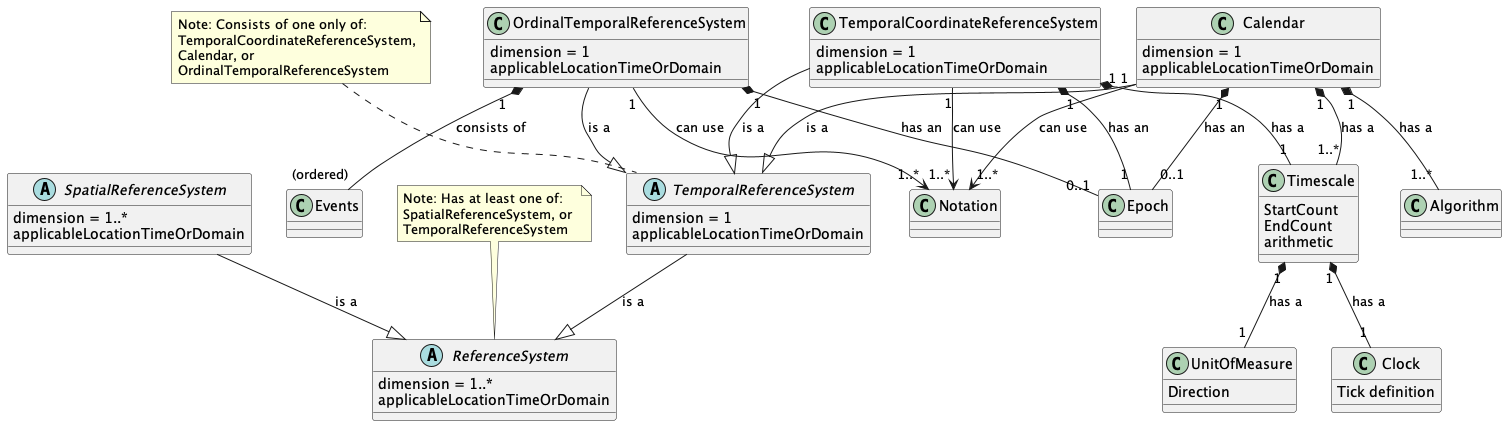

The diagram above was rendered by PlantUML. Its source (embedded in the PNG):
@startuml
abstract class ReferenceSystem {
    dimension = 1..*
    applicableLocationTimeOrDomain
}

abstract class SpatialReferenceSystem {
    dimension = 1..*
    applicableLocationTimeOrDomain
}

abstract class TemporalReferenceSystem {
    dimension = 1
    applicableLocationTimeOrDomain
}

note "Note: Has at least one of:\nSpatialReferenceSystem, or \nTemporalReferenceSystem" as N1
N1 .. ReferenceSystem

SpatialReferenceSystem --|> ReferenceSystem : is a
TemporalReferenceSystem --|> ReferenceSystem : is a

class OrdinalTemporalReferenceSystem {
    dimension = 1
    applicableLocationTimeOrDomain
}

class TemporalCoordinateReferenceSystem {
    dimension = 1
    applicableLocationTimeOrDomain
}

class Calendar {
    dimension = 1
    applicableLocationTimeOrDomain
}

note "Note: Consists of one only of:\nTemporalCoordinateReferenceSystem,\nCalendar, or \nOrdinalTemporalReferenceSystem" as N2
N2 .. TemporalReferenceSystem

OrdinalTemporalReferenceSystem --|> TemporalReferenceSystem : is a
TemporalCoordinateReferenceSystem --|> TemporalReferenceSystem : is a
Calendar --|> TemporalReferenceSystem : is a

OrdinalTemporalReferenceSystem "1" *-- "(ordered)" Events : consists of
OrdinalTemporalReferenceSystem "1" *-- "0..1" Epoch : has an
OrdinalTemporalReferenceSystem "1" --> "1..*" Notation : can use
TemporalCoordinateReferenceSystem "1" *-- "1" Epoch : has an
TemporalCoordinateReferenceSystem "1" --> "1..*" Notation : can use
TemporalCoordinateReferenceSystem "1" *-- "1" Timescale : has a
Calendar "1" *-- "0..1" Epoch : has an
Calendar "1" --> "1..*" Notation : can use
Calendar "1" *-- "1..*" Timescale : has a
Calendar "1" *-- "1..*" Algorithm : has a

class Timescale {
    StartCount
    EndCount
    arithmetic
}

Timescale "1" *-- "1" Clock : has a
Timescale "1" *-- "1" UnitOfMeasure : has a

class Clock {
    Tick definition
}

class UnitOfMeasure {
    Direction
}
@enduml